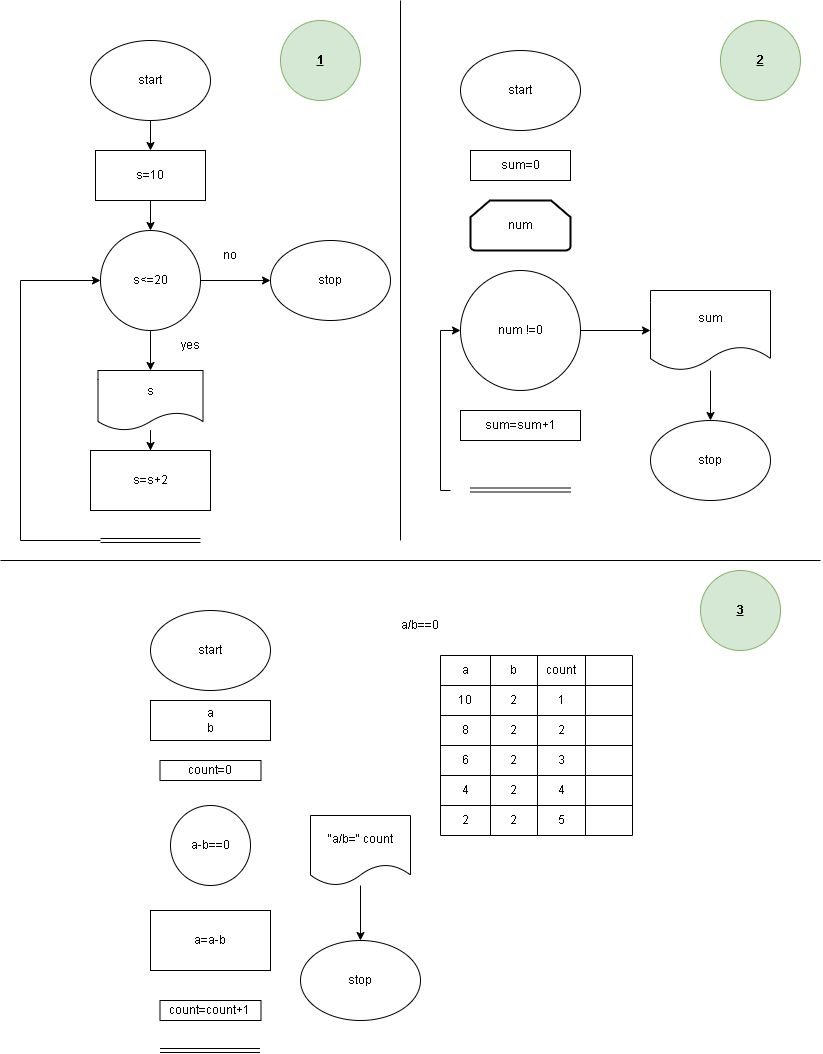

The diagram above was exported from draw.io. Its source (the exported page's mxGraphModel, read from the mxfile embedded in the PNG):
<mxGraphModel dx="1974" dy="1073" grid="1" gridSize="10" guides="1" tooltips="1" connect="1" arrows="1" fold="1" page="1" pageScale="1" pageWidth="827" pageHeight="1169" math="0" shadow="0">
  <root>
    <mxCell id="0" />
    <mxCell id="1" parent="0" />
    <mxCell id="Ts6mOi0odLxJTh9LM39G-2" edge="1" parent="1" source="iw06-c8aObyzgEUPTzdR-1" style="edgeStyle=orthogonalEdgeStyle;rounded=0;orthogonalLoop=1;jettySize=auto;html=1;" target="Ts6mOi0odLxJTh9LM39G-1" value="">
      <mxGeometry relative="1" as="geometry" />
    </mxCell>
    <mxCell id="iw06-c8aObyzgEUPTzdR-1" parent="1" style="ellipse;whiteSpace=wrap;html=1;" value="start" vertex="1">
      <mxGeometry height="80" width="120" x="90" y="40" as="geometry" />
    </mxCell>
    <mxCell id="iw06-c8aObyzgEUPTzdR-2" parent="1" style="ellipse;whiteSpace=wrap;html=1;" value="stop" vertex="1">
      <mxGeometry height="80" width="120" x="270" y="240" as="geometry" />
    </mxCell>
    <mxCell id="Ts6mOi0odLxJTh9LM39G-4" edge="1" parent="1" source="Ts6mOi0odLxJTh9LM39G-1" style="edgeStyle=orthogonalEdgeStyle;rounded=0;orthogonalLoop=1;jettySize=auto;html=1;" target="Ts6mOi0odLxJTh9LM39G-3" value="">
      <mxGeometry relative="1" as="geometry" />
    </mxCell>
    <mxCell id="Ts6mOi0odLxJTh9LM39G-1" parent="1" style="rounded=0;whiteSpace=wrap;html=1;" value="s=10" vertex="1">
      <mxGeometry height="50" width="110" x="95" y="150" as="geometry" />
    </mxCell>
    <mxCell id="Ts6mOi0odLxJTh9LM39G-6" edge="1" parent="1" source="Ts6mOi0odLxJTh9LM39G-3" style="edgeStyle=orthogonalEdgeStyle;rounded=0;orthogonalLoop=1;jettySize=auto;html=1;" target="Ts6mOi0odLxJTh9LM39G-5" value="">
      <mxGeometry relative="1" as="geometry" />
    </mxCell>
    <mxCell id="Ts6mOi0odLxJTh9LM39G-9" edge="1" parent="1" source="Ts6mOi0odLxJTh9LM39G-3" style="edgeStyle=orthogonalEdgeStyle;rounded=0;orthogonalLoop=1;jettySize=auto;html=1;" target="iw06-c8aObyzgEUPTzdR-2" value="">
      <mxGeometry relative="1" as="geometry" />
    </mxCell>
    <mxCell id="Ts6mOi0odLxJTh9LM39G-3" parent="1" style="ellipse;whiteSpace=wrap;html=1;aspect=fixed;" value="s&amp;lt;=20" vertex="1">
      <mxGeometry height="100" width="100" x="100" y="230" as="geometry" />
    </mxCell>
    <mxCell id="Ts6mOi0odLxJTh9LM39G-12" edge="1" parent="1" source="Ts6mOi0odLxJTh9LM39G-5" style="edgeStyle=orthogonalEdgeStyle;rounded=0;orthogonalLoop=1;jettySize=auto;html=1;" target="Ts6mOi0odLxJTh9LM39G-7" value="">
      <mxGeometry relative="1" as="geometry" />
    </mxCell>
    <mxCell id="Ts6mOi0odLxJTh9LM39G-5" parent="1" style="shape=document;whiteSpace=wrap;html=1;boundedLbl=1;" value="s" vertex="1">
      <mxGeometry height="60" width="105" x="97.5" y="370" as="geometry" />
    </mxCell>
    <mxCell id="Ts6mOi0odLxJTh9LM39G-7" parent="1" style="rounded=0;whiteSpace=wrap;html=1;" value="s=s+2" vertex="1">
      <mxGeometry height="60" width="120" x="90" y="450" as="geometry" />
    </mxCell>
    <mxCell id="Ts6mOi0odLxJTh9LM39G-8" edge="1" parent="1" style="shape=link;html=1;rounded=0;" value="">
      <mxGeometry relative="1" width="100" as="geometry">
        <mxPoint x="100" y="540" as="sourcePoint" />
        <mxPoint x="200" y="540" as="targetPoint" />
      </mxGeometry>
    </mxCell>
    <mxCell id="Ts6mOi0odLxJTh9LM39G-10" parent="1" style="text;html=1;whiteSpace=wrap;strokeColor=none;fillColor=none;align=center;verticalAlign=middle;rounded=0;" value="no" vertex="1">
      <mxGeometry height="30" width="60" x="200" y="240" as="geometry" />
    </mxCell>
    <mxCell id="Ts6mOi0odLxJTh9LM39G-11" parent="1" style="text;html=1;whiteSpace=wrap;strokeColor=none;fillColor=none;align=center;verticalAlign=middle;rounded=0;" value="yes" vertex="1">
      <mxGeometry height="30" width="60" x="160" y="330" as="geometry" />
    </mxCell>
    <mxCell id="Ts6mOi0odLxJTh9LM39G-13" edge="1" parent="1" style="endArrow=classic;html=1;rounded=0;edgeStyle=orthogonalEdgeStyle;entryX=0;entryY=0.5;entryDx=0;entryDy=0;" target="Ts6mOi0odLxJTh9LM39G-3" value="">
      <mxGeometry height="50" relative="1" width="50" as="geometry">
        <Array as="points">
          <mxPoint x="20" y="540" />
          <mxPoint x="20" y="280" />
        </Array>
        <mxPoint x="100" y="540" as="sourcePoint" />
        <mxPoint x="70" y="270" as="targetPoint" />
      </mxGeometry>
    </mxCell>
    <mxCell id="Ts6mOi0odLxJTh9LM39G-14" edge="1" parent="1" style="endArrow=none;html=1;rounded=0;" value="">
      <mxGeometry height="50" relative="1" width="50" as="geometry">
        <mxPoint x="400" y="540" as="sourcePoint" />
        <mxPoint x="400" as="targetPoint" />
      </mxGeometry>
    </mxCell>
    <mxCell id="Ts6mOi0odLxJTh9LM39G-15" parent="1" style="ellipse;whiteSpace=wrap;html=1;" value="start" vertex="1">
      <mxGeometry height="80" width="120" x="460" y="50" as="geometry" />
    </mxCell>
    <mxCell id="Ts6mOi0odLxJTh9LM39G-16" parent="1" style="rounded=0;whiteSpace=wrap;html=1;" value="sum=0" vertex="1">
      <mxGeometry height="30" width="100" x="470" y="150" as="geometry" />
    </mxCell>
    <mxCell id="Ts6mOi0odLxJTh9LM39G-24" edge="1" parent="1" source="Ts6mOi0odLxJTh9LM39G-17" style="edgeStyle=orthogonalEdgeStyle;rounded=0;orthogonalLoop=1;jettySize=auto;html=1;" target="Ts6mOi0odLxJTh9LM39G-23" value="">
      <mxGeometry relative="1" as="geometry" />
    </mxCell>
    <mxCell id="Ts6mOi0odLxJTh9LM39G-17" parent="1" style="ellipse;whiteSpace=wrap;html=1;aspect=fixed;" value="num !=0" vertex="1">
      <mxGeometry height="120" width="120" x="460" y="270" as="geometry" />
    </mxCell>
    <mxCell id="Ts6mOi0odLxJTh9LM39G-19" parent="1" style="strokeWidth=2;html=1;shape=mxgraph.flowchart.loop_limit;whiteSpace=wrap;" value="num" vertex="1">
      <mxGeometry height="50" width="100" x="470" y="200" as="geometry" />
    </mxCell>
    <mxCell id="Ts6mOi0odLxJTh9LM39G-20" parent="1" style="rounded=0;whiteSpace=wrap;html=1;" value="sum=sum+1" vertex="1">
      <mxGeometry height="30" width="120" x="460" y="410" as="geometry" />
    </mxCell>
    <mxCell id="Ts6mOi0odLxJTh9LM39G-21" edge="1" parent="1" style="shape=link;html=1;rounded=0;" value="">
      <mxGeometry relative="1" width="100" as="geometry">
        <mxPoint x="470" y="489.5" as="sourcePoint" />
        <mxPoint x="570" y="489.5" as="targetPoint" />
      </mxGeometry>
    </mxCell>
    <mxCell id="Ts6mOi0odLxJTh9LM39G-22" edge="1" parent="1" style="endArrow=classic;html=1;rounded=0;entryX=0;entryY=0.5;entryDx=0;entryDy=0;edgeStyle=orthogonalEdgeStyle;" target="Ts6mOi0odLxJTh9LM39G-17" value="">
      <mxGeometry height="50" relative="1" width="50" as="geometry">
        <Array as="points">
          <mxPoint x="440" y="490" />
          <mxPoint x="440" y="330" />
        </Array>
        <mxPoint x="450" y="490" as="sourcePoint" />
        <mxPoint x="450" y="330" as="targetPoint" />
      </mxGeometry>
    </mxCell>
    <mxCell id="Ts6mOi0odLxJTh9LM39G-26" edge="1" parent="1" source="Ts6mOi0odLxJTh9LM39G-23" style="edgeStyle=orthogonalEdgeStyle;rounded=0;orthogonalLoop=1;jettySize=auto;html=1;" target="Ts6mOi0odLxJTh9LM39G-25" value="">
      <mxGeometry relative="1" as="geometry" />
    </mxCell>
    <mxCell id="Ts6mOi0odLxJTh9LM39G-23" parent="1" style="shape=document;whiteSpace=wrap;html=1;boundedLbl=1;" value="sum" vertex="1">
      <mxGeometry height="80" width="120" x="650" y="290" as="geometry" />
    </mxCell>
    <mxCell id="Ts6mOi0odLxJTh9LM39G-25" parent="1" style="ellipse;whiteSpace=wrap;html=1;" value="stop" vertex="1">
      <mxGeometry height="80" width="120" x="650" y="420" as="geometry" />
    </mxCell>
    <mxCell id="Ts6mOi0odLxJTh9LM39G-28" parent="1" style="ellipse;whiteSpace=wrap;html=1;" value="start" vertex="1">
      <mxGeometry height="80" width="120" x="150" y="610" as="geometry" />
    </mxCell>
    <mxCell id="Ts6mOi0odLxJTh9LM39G-29" parent="1" style="rounded=0;whiteSpace=wrap;html=1;" value="a&lt;div&gt;b&lt;/div&gt;" vertex="1">
      <mxGeometry height="40" width="120" x="150" y="700" as="geometry" />
    </mxCell>
    <mxCell id="JUR50Kzpb7GU--QE0Mhe-1" parent="1" style="ellipse;whiteSpace=wrap;html=1;" value="stop" vertex="1">
      <mxGeometry height="80" width="120" x="300" y="940" as="geometry" />
    </mxCell>
    <mxCell id="JUR50Kzpb7GU--QE0Mhe-2" parent="1" style="text;html=1;whiteSpace=wrap;strokeColor=none;fillColor=none;align=center;verticalAlign=middle;rounded=0;" value="a/b==0" vertex="1">
      <mxGeometry height="30" width="60" x="390" y="610" as="geometry" />
    </mxCell>
    <mxCell id="JUR50Kzpb7GU--QE0Mhe-4" parent="1" style="ellipse;whiteSpace=wrap;html=1;aspect=fixed;" value="a-b==0" vertex="1">
      <mxGeometry height="80" width="80" x="170" y="805" as="geometry" />
    </mxCell>
    <mxCell id="JUR50Kzpb7GU--QE0Mhe-5" parent="1" style="rounded=0;whiteSpace=wrap;html=1;" value="a=a-b" vertex="1">
      <mxGeometry height="60" width="120" x="150" y="910" as="geometry" />
    </mxCell>
    <mxCell id="JUR50Kzpb7GU--QE0Mhe-6" edge="1" parent="1" style="shape=link;html=1;rounded=0;" value="">
      <mxGeometry relative="1" width="100" as="geometry">
        <mxPoint x="159.5" y="1050" as="sourcePoint" />
        <mxPoint x="259.5" y="1050" as="targetPoint" />
      </mxGeometry>
    </mxCell>
    <mxCell id="JUR50Kzpb7GU--QE0Mhe-7" parent="1" style="shape=table;startSize=0;container=1;collapsible=0;childLayout=tableLayout;fixedHeader=1;" value="" vertex="1">
      <mxGeometry height="180" width="192" x="440" y="655" as="geometry" />
    </mxCell>
    <mxCell id="JUR50Kzpb7GU--QE0Mhe-8" parent="JUR50Kzpb7GU--QE0Mhe-7" style="shape=tableRow;horizontal=0;startSize=0;swimlaneHead=0;swimlaneBody=0;strokeColor=inherit;top=0;left=0;bottom=0;right=0;collapsible=0;dropTarget=0;fillColor=none;points=[[0,0.5],[1,0.5]];portConstraint=eastwest;fixedHeader=1;" value="" vertex="1">
      <mxGeometry height="30" width="192" as="geometry" />
    </mxCell>
    <mxCell id="JUR50Kzpb7GU--QE0Mhe-9" parent="JUR50Kzpb7GU--QE0Mhe-8" style="shape=partialRectangle;html=1;whiteSpace=wrap;connectable=0;strokeColor=inherit;overflow=hidden;fillColor=none;top=0;left=0;bottom=0;right=0;pointerEvents=1;" value="a" vertex="1">
      <mxGeometry height="30" width="50" as="geometry">
        <mxRectangle height="30" width="50" as="alternateBounds" />
      </mxGeometry>
    </mxCell>
    <mxCell id="JUR50Kzpb7GU--QE0Mhe-10" parent="JUR50Kzpb7GU--QE0Mhe-8" style="shape=partialRectangle;html=1;whiteSpace=wrap;connectable=0;strokeColor=inherit;overflow=hidden;fillColor=none;top=0;left=0;bottom=0;right=0;pointerEvents=1;" value="b" vertex="1">
      <mxGeometry height="30" width="47" x="50" as="geometry">
        <mxRectangle height="30" width="47" as="alternateBounds" />
      </mxGeometry>
    </mxCell>
    <mxCell id="JUR50Kzpb7GU--QE0Mhe-11" parent="JUR50Kzpb7GU--QE0Mhe-8" style="shape=partialRectangle;html=1;whiteSpace=wrap;connectable=0;strokeColor=inherit;overflow=hidden;fillColor=none;top=0;left=0;bottom=0;right=0;pointerEvents=1;" value="count" vertex="1">
      <mxGeometry height="30" width="48" x="97" as="geometry">
        <mxRectangle height="30" width="48" as="alternateBounds" />
      </mxGeometry>
    </mxCell>
    <mxCell id="JUR50Kzpb7GU--QE0Mhe-12" parent="JUR50Kzpb7GU--QE0Mhe-8" style="shape=partialRectangle;html=1;whiteSpace=wrap;connectable=0;strokeColor=inherit;overflow=hidden;fillColor=none;top=0;left=0;bottom=0;right=0;pointerEvents=1;" value="" vertex="1">
      <mxGeometry height="30" width="47" x="145" as="geometry">
        <mxRectangle height="30" width="47" as="alternateBounds" />
      </mxGeometry>
    </mxCell>
    <mxCell id="JUR50Kzpb7GU--QE0Mhe-13" parent="JUR50Kzpb7GU--QE0Mhe-7" style="shape=tableRow;horizontal=0;startSize=0;swimlaneHead=0;swimlaneBody=0;strokeColor=inherit;top=0;left=0;bottom=0;right=0;collapsible=0;dropTarget=0;fillColor=none;points=[[0,0.5],[1,0.5]];portConstraint=eastwest;fixedHeader=1;" value="" vertex="1">
      <mxGeometry height="30" width="192" y="30" as="geometry" />
    </mxCell>
    <mxCell id="JUR50Kzpb7GU--QE0Mhe-14" parent="JUR50Kzpb7GU--QE0Mhe-13" style="shape=partialRectangle;html=1;whiteSpace=wrap;connectable=0;strokeColor=inherit;overflow=hidden;fillColor=none;top=0;left=0;bottom=0;right=0;pointerEvents=1;" value="10" vertex="1">
      <mxGeometry height="30" width="50" as="geometry">
        <mxRectangle height="30" width="50" as="alternateBounds" />
      </mxGeometry>
    </mxCell>
    <mxCell id="JUR50Kzpb7GU--QE0Mhe-15" parent="JUR50Kzpb7GU--QE0Mhe-13" style="shape=partialRectangle;html=1;whiteSpace=wrap;connectable=0;strokeColor=inherit;overflow=hidden;fillColor=none;top=0;left=0;bottom=0;right=0;pointerEvents=1;" value="2" vertex="1">
      <mxGeometry height="30" width="47" x="50" as="geometry">
        <mxRectangle height="30" width="47" as="alternateBounds" />
      </mxGeometry>
    </mxCell>
    <mxCell id="JUR50Kzpb7GU--QE0Mhe-16" parent="JUR50Kzpb7GU--QE0Mhe-13" style="shape=partialRectangle;html=1;whiteSpace=wrap;connectable=0;strokeColor=inherit;overflow=hidden;fillColor=none;top=0;left=0;bottom=0;right=0;pointerEvents=1;" value="1" vertex="1">
      <mxGeometry height="30" width="48" x="97" as="geometry">
        <mxRectangle height="30" width="48" as="alternateBounds" />
      </mxGeometry>
    </mxCell>
    <mxCell id="JUR50Kzpb7GU--QE0Mhe-17" parent="JUR50Kzpb7GU--QE0Mhe-13" style="shape=partialRectangle;html=1;whiteSpace=wrap;connectable=0;strokeColor=inherit;overflow=hidden;fillColor=none;top=0;left=0;bottom=0;right=0;pointerEvents=1;" value="" vertex="1">
      <mxGeometry height="30" width="47" x="145" as="geometry">
        <mxRectangle height="30" width="47" as="alternateBounds" />
      </mxGeometry>
    </mxCell>
    <mxCell id="JUR50Kzpb7GU--QE0Mhe-18" parent="JUR50Kzpb7GU--QE0Mhe-7" style="shape=tableRow;horizontal=0;startSize=0;swimlaneHead=0;swimlaneBody=0;strokeColor=inherit;top=0;left=0;bottom=0;right=0;collapsible=0;dropTarget=0;fillColor=none;points=[[0,0.5],[1,0.5]];portConstraint=eastwest;fixedHeader=1;" value="" vertex="1">
      <mxGeometry height="30" width="192" y="60" as="geometry" />
    </mxCell>
    <mxCell id="JUR50Kzpb7GU--QE0Mhe-19" parent="JUR50Kzpb7GU--QE0Mhe-18" style="shape=partialRectangle;html=1;whiteSpace=wrap;connectable=0;strokeColor=inherit;overflow=hidden;fillColor=none;top=0;left=0;bottom=0;right=0;pointerEvents=1;" value="8" vertex="1">
      <mxGeometry height="30" width="50" as="geometry">
        <mxRectangle height="30" width="50" as="alternateBounds" />
      </mxGeometry>
    </mxCell>
    <mxCell id="JUR50Kzpb7GU--QE0Mhe-20" parent="JUR50Kzpb7GU--QE0Mhe-18" style="shape=partialRectangle;html=1;whiteSpace=wrap;connectable=0;strokeColor=inherit;overflow=hidden;fillColor=none;top=0;left=0;bottom=0;right=0;pointerEvents=1;" value="2" vertex="1">
      <mxGeometry height="30" width="47" x="50" as="geometry">
        <mxRectangle height="30" width="47" as="alternateBounds" />
      </mxGeometry>
    </mxCell>
    <mxCell id="JUR50Kzpb7GU--QE0Mhe-21" parent="JUR50Kzpb7GU--QE0Mhe-18" style="shape=partialRectangle;html=1;whiteSpace=wrap;connectable=0;strokeColor=inherit;overflow=hidden;fillColor=none;top=0;left=0;bottom=0;right=0;pointerEvents=1;" value="2" vertex="1">
      <mxGeometry height="30" width="48" x="97" as="geometry">
        <mxRectangle height="30" width="48" as="alternateBounds" />
      </mxGeometry>
    </mxCell>
    <mxCell id="JUR50Kzpb7GU--QE0Mhe-22" parent="JUR50Kzpb7GU--QE0Mhe-18" style="shape=partialRectangle;html=1;whiteSpace=wrap;connectable=0;strokeColor=inherit;overflow=hidden;fillColor=none;top=0;left=0;bottom=0;right=0;pointerEvents=1;" value="" vertex="1">
      <mxGeometry height="30" width="47" x="145" as="geometry">
        <mxRectangle height="30" width="47" as="alternateBounds" />
      </mxGeometry>
    </mxCell>
    <mxCell id="JUR50Kzpb7GU--QE0Mhe-23" parent="JUR50Kzpb7GU--QE0Mhe-7" style="shape=tableRow;horizontal=0;startSize=0;swimlaneHead=0;swimlaneBody=0;strokeColor=inherit;top=0;left=0;bottom=0;right=0;collapsible=0;dropTarget=0;fillColor=none;points=[[0,0.5],[1,0.5]];portConstraint=eastwest;fixedHeader=1;" value="" vertex="1">
      <mxGeometry height="30" width="192" y="90" as="geometry" />
    </mxCell>
    <mxCell id="JUR50Kzpb7GU--QE0Mhe-24" parent="JUR50Kzpb7GU--QE0Mhe-23" style="shape=partialRectangle;html=1;whiteSpace=wrap;connectable=0;strokeColor=inherit;overflow=hidden;fillColor=none;top=0;left=0;bottom=0;right=0;pointerEvents=1;" value="6" vertex="1">
      <mxGeometry height="30" width="50" as="geometry">
        <mxRectangle height="30" width="50" as="alternateBounds" />
      </mxGeometry>
    </mxCell>
    <mxCell id="JUR50Kzpb7GU--QE0Mhe-25" parent="JUR50Kzpb7GU--QE0Mhe-23" style="shape=partialRectangle;html=1;whiteSpace=wrap;connectable=0;strokeColor=inherit;overflow=hidden;fillColor=none;top=0;left=0;bottom=0;right=0;pointerEvents=1;" value="2" vertex="1">
      <mxGeometry height="30" width="47" x="50" as="geometry">
        <mxRectangle height="30" width="47" as="alternateBounds" />
      </mxGeometry>
    </mxCell>
    <mxCell id="JUR50Kzpb7GU--QE0Mhe-26" parent="JUR50Kzpb7GU--QE0Mhe-23" style="shape=partialRectangle;html=1;whiteSpace=wrap;connectable=0;strokeColor=inherit;overflow=hidden;fillColor=none;top=0;left=0;bottom=0;right=0;pointerEvents=1;" value="3" vertex="1">
      <mxGeometry height="30" width="48" x="97" as="geometry">
        <mxRectangle height="30" width="48" as="alternateBounds" />
      </mxGeometry>
    </mxCell>
    <mxCell id="JUR50Kzpb7GU--QE0Mhe-27" parent="JUR50Kzpb7GU--QE0Mhe-23" style="shape=partialRectangle;html=1;whiteSpace=wrap;connectable=0;strokeColor=inherit;overflow=hidden;fillColor=none;top=0;left=0;bottom=0;right=0;pointerEvents=1;" value="" vertex="1">
      <mxGeometry height="30" width="47" x="145" as="geometry">
        <mxRectangle height="30" width="47" as="alternateBounds" />
      </mxGeometry>
    </mxCell>
    <mxCell id="JUR50Kzpb7GU--QE0Mhe-40" parent="JUR50Kzpb7GU--QE0Mhe-7" style="shape=tableRow;horizontal=0;startSize=0;swimlaneHead=0;swimlaneBody=0;strokeColor=inherit;top=0;left=0;bottom=0;right=0;collapsible=0;dropTarget=0;fillColor=none;points=[[0,0.5],[1,0.5]];portConstraint=eastwest;fixedHeader=1;" vertex="1">
      <mxGeometry height="30" width="192" y="120" as="geometry" />
    </mxCell>
    <mxCell id="JUR50Kzpb7GU--QE0Mhe-41" parent="JUR50Kzpb7GU--QE0Mhe-40" style="shape=partialRectangle;html=1;whiteSpace=wrap;connectable=0;strokeColor=inherit;overflow=hidden;fillColor=none;top=0;left=0;bottom=0;right=0;pointerEvents=1;" value="4" vertex="1">
      <mxGeometry height="30" width="50" as="geometry">
        <mxRectangle height="30" width="50" as="alternateBounds" />
      </mxGeometry>
    </mxCell>
    <mxCell id="JUR50Kzpb7GU--QE0Mhe-42" parent="JUR50Kzpb7GU--QE0Mhe-40" style="shape=partialRectangle;html=1;whiteSpace=wrap;connectable=0;strokeColor=inherit;overflow=hidden;fillColor=none;top=0;left=0;bottom=0;right=0;pointerEvents=1;" value="2" vertex="1">
      <mxGeometry height="30" width="47" x="50" as="geometry">
        <mxRectangle height="30" width="47" as="alternateBounds" />
      </mxGeometry>
    </mxCell>
    <mxCell id="JUR50Kzpb7GU--QE0Mhe-43" parent="JUR50Kzpb7GU--QE0Mhe-40" style="shape=partialRectangle;html=1;whiteSpace=wrap;connectable=0;strokeColor=inherit;overflow=hidden;fillColor=none;top=0;left=0;bottom=0;right=0;pointerEvents=1;" value="4" vertex="1">
      <mxGeometry height="30" width="48" x="97" as="geometry">
        <mxRectangle height="30" width="48" as="alternateBounds" />
      </mxGeometry>
    </mxCell>
    <mxCell id="JUR50Kzpb7GU--QE0Mhe-44" parent="JUR50Kzpb7GU--QE0Mhe-40" style="shape=partialRectangle;html=1;whiteSpace=wrap;connectable=0;strokeColor=inherit;overflow=hidden;fillColor=none;top=0;left=0;bottom=0;right=0;pointerEvents=1;" vertex="1">
      <mxGeometry height="30" width="47" x="145" as="geometry">
        <mxRectangle height="30" width="47" as="alternateBounds" />
      </mxGeometry>
    </mxCell>
    <mxCell id="JUR50Kzpb7GU--QE0Mhe-35" parent="JUR50Kzpb7GU--QE0Mhe-7" style="shape=tableRow;horizontal=0;startSize=0;swimlaneHead=0;swimlaneBody=0;strokeColor=inherit;top=0;left=0;bottom=0;right=0;collapsible=0;dropTarget=0;fillColor=none;points=[[0,0.5],[1,0.5]];portConstraint=eastwest;fixedHeader=1;" vertex="1">
      <mxGeometry height="30" width="192" y="150" as="geometry" />
    </mxCell>
    <mxCell id="JUR50Kzpb7GU--QE0Mhe-36" parent="JUR50Kzpb7GU--QE0Mhe-35" style="shape=partialRectangle;html=1;whiteSpace=wrap;connectable=0;strokeColor=inherit;overflow=hidden;fillColor=none;top=0;left=0;bottom=0;right=0;pointerEvents=1;" value="2" vertex="1">
      <mxGeometry height="30" width="50" as="geometry">
        <mxRectangle height="30" width="50" as="alternateBounds" />
      </mxGeometry>
    </mxCell>
    <mxCell id="JUR50Kzpb7GU--QE0Mhe-37" parent="JUR50Kzpb7GU--QE0Mhe-35" style="shape=partialRectangle;html=1;whiteSpace=wrap;connectable=0;strokeColor=inherit;overflow=hidden;fillColor=none;top=0;left=0;bottom=0;right=0;pointerEvents=1;" value="2" vertex="1">
      <mxGeometry height="30" width="47" x="50" as="geometry">
        <mxRectangle height="30" width="47" as="alternateBounds" />
      </mxGeometry>
    </mxCell>
    <mxCell id="JUR50Kzpb7GU--QE0Mhe-38" parent="JUR50Kzpb7GU--QE0Mhe-35" style="shape=partialRectangle;html=1;whiteSpace=wrap;connectable=0;strokeColor=inherit;overflow=hidden;fillColor=none;top=0;left=0;bottom=0;right=0;pointerEvents=1;" value="5" vertex="1">
      <mxGeometry height="30" width="48" x="97" as="geometry">
        <mxRectangle height="30" width="48" as="alternateBounds" />
      </mxGeometry>
    </mxCell>
    <mxCell id="JUR50Kzpb7GU--QE0Mhe-39" parent="JUR50Kzpb7GU--QE0Mhe-35" style="shape=partialRectangle;html=1;whiteSpace=wrap;connectable=0;strokeColor=inherit;overflow=hidden;fillColor=none;top=0;left=0;bottom=0;right=0;pointerEvents=1;" vertex="1">
      <mxGeometry height="30" width="47" x="145" as="geometry">
        <mxRectangle height="30" width="47" as="alternateBounds" />
      </mxGeometry>
    </mxCell>
    <mxCell id="JUR50Kzpb7GU--QE0Mhe-28" parent="1" style="rounded=0;whiteSpace=wrap;html=1;" value="count=0" vertex="1">
      <mxGeometry height="20" width="101" x="159.5" y="760" as="geometry" />
    </mxCell>
    <mxCell id="JUR50Kzpb7GU--QE0Mhe-29" parent="1" style="rounded=0;whiteSpace=wrap;html=1;" value="count=count+1" vertex="1">
      <mxGeometry height="20" width="101" x="159.5" y="1000" as="geometry" />
    </mxCell>
    <mxCell id="JUR50Kzpb7GU--QE0Mhe-51" edge="1" parent="1" source="JUR50Kzpb7GU--QE0Mhe-50" style="edgeStyle=orthogonalEdgeStyle;rounded=0;orthogonalLoop=1;jettySize=auto;html=1;" target="JUR50Kzpb7GU--QE0Mhe-1" value="">
      <mxGeometry relative="1" as="geometry" />
    </mxCell>
    <mxCell id="JUR50Kzpb7GU--QE0Mhe-50" parent="1" style="shape=document;whiteSpace=wrap;html=1;boundedLbl=1;" value="&quot;a/b=&quot; count" vertex="1">
      <mxGeometry height="70" width="100" x="310" y="815" as="geometry" />
    </mxCell>
    <mxCell id="JUR50Kzpb7GU--QE0Mhe-53" edge="1" parent="1" style="endArrow=none;html=1;rounded=0;" value="">
      <mxGeometry height="50" relative="1" width="50" as="geometry">
        <mxPoint y="560" as="sourcePoint" />
        <mxPoint x="820" y="560" as="targetPoint" />
      </mxGeometry>
    </mxCell>
    <mxCell id="JUR50Kzpb7GU--QE0Mhe-55" parent="1" style="ellipse;whiteSpace=wrap;html=1;fillColor=#d5e8d4;strokeColor=#82b366;" value="&lt;b&gt;&lt;u&gt;1&lt;/u&gt;&lt;/b&gt;" vertex="1">
      <mxGeometry height="80" width="80" x="280" y="20" as="geometry" />
    </mxCell>
    <mxCell id="JUR50Kzpb7GU--QE0Mhe-56" parent="1" style="ellipse;whiteSpace=wrap;html=1;fillColor=#d5e8d4;strokeColor=#82b366;" value="&lt;b&gt;&lt;u&gt;2&lt;/u&gt;&lt;/b&gt;" vertex="1">
      <mxGeometry height="80" width="80" x="720" y="20" as="geometry" />
    </mxCell>
    <mxCell id="JUR50Kzpb7GU--QE0Mhe-57" parent="1" style="ellipse;whiteSpace=wrap;html=1;fontStyle=1;fillColor=#d5e8d4;strokeColor=#82b366;" value="&lt;span&gt;&lt;u&gt;3&lt;/u&gt;&lt;/span&gt;" vertex="1">
      <mxGeometry height="80" width="80" x="700" y="570" as="geometry" />
    </mxCell>
  </root>
</mxGraphModel>